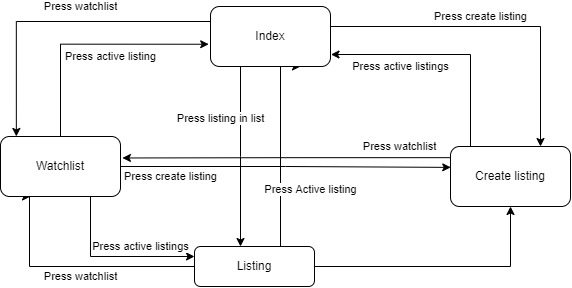

The diagram above was exported from draw.io. Its source (the exported page's mxGraphModel, read from the mxfile embedded in the PNG):
<mxGraphModel dx="865" dy="483" grid="1" gridSize="10" guides="1" tooltips="1" connect="1" arrows="1" fold="1" page="1" pageScale="1" pageWidth="827" pageHeight="1169" math="0" shadow="0">
  <root>
    <mxCell id="WIyWlLk6GJQsqaUBKTNV-0" />
    <mxCell id="WIyWlLk6GJQsqaUBKTNV-1" parent="WIyWlLk6GJQsqaUBKTNV-0" />
    <mxCell id="dfn3OtrwaB9ghoZMFAX7-1" value="Press Active listing" style="edgeStyle=orthogonalEdgeStyle;rounded=0;orthogonalLoop=1;jettySize=auto;html=1;entryX=0.75;entryY=1;entryDx=0;entryDy=0;" parent="WIyWlLk6GJQsqaUBKTNV-1" source="WIyWlLk6GJQsqaUBKTNV-3" target="dfn3OtrwaB9ghoZMFAX7-0" edge="1">
      <mxGeometry x="-0.4286" y="-30" relative="1" as="geometry">
        <Array as="points">
          <mxPoint x="380" y="200" />
        </Array>
        <mxPoint as="offset" />
      </mxGeometry>
    </mxCell>
    <mxCell id="dfn3OtrwaB9ghoZMFAX7-5" value="" style="edgeStyle=orthogonalEdgeStyle;rounded=0;orthogonalLoop=1;jettySize=auto;html=1;" parent="WIyWlLk6GJQsqaUBKTNV-1" source="WIyWlLk6GJQsqaUBKTNV-3" target="dfn3OtrwaB9ghoZMFAX7-4" edge="1">
      <mxGeometry relative="1" as="geometry" />
    </mxCell>
    <mxCell id="PSwzqqs66LDyjFgZ0QuQ-7" value="Press watchlist" style="edgeStyle=orthogonalEdgeStyle;rounded=0;orthogonalLoop=1;jettySize=auto;html=1;entryX=0.25;entryY=1;entryDx=0;entryDy=0;" edge="1" parent="WIyWlLk6GJQsqaUBKTNV-1" source="WIyWlLk6GJQsqaUBKTNV-3" target="PSwzqqs66LDyjFgZ0QuQ-0">
      <mxGeometry x="-0.0336" y="10" relative="1" as="geometry">
        <mxPoint x="214" y="400" as="targetPoint" />
        <Array as="points">
          <mxPoint x="129" y="400" />
          <mxPoint x="129" y="330" />
        </Array>
        <mxPoint as="offset" />
      </mxGeometry>
    </mxCell>
    <mxCell id="WIyWlLk6GJQsqaUBKTNV-3" value="Listing" style="rounded=1;whiteSpace=wrap;html=1;fontSize=12;glass=0;strokeWidth=1;shadow=0;" parent="WIyWlLk6GJQsqaUBKTNV-1" vertex="1">
      <mxGeometry x="294" y="380" width="120" height="40" as="geometry" />
    </mxCell>
    <mxCell id="dfn3OtrwaB9ghoZMFAX7-3" value="Press listing in list" style="edgeStyle=orthogonalEdgeStyle;rounded=0;orthogonalLoop=1;jettySize=auto;html=1;" parent="WIyWlLk6GJQsqaUBKTNV-1" source="dfn3OtrwaB9ghoZMFAX7-0" target="WIyWlLk6GJQsqaUBKTNV-3" edge="1">
      <mxGeometry x="-0.4286" y="-20" relative="1" as="geometry">
        <Array as="points">
          <mxPoint x="340" y="290" />
          <mxPoint x="340" y="290" />
        </Array>
        <mxPoint as="offset" />
      </mxGeometry>
    </mxCell>
    <mxCell id="dfn3OtrwaB9ghoZMFAX7-9" value="Press create listing" style="edgeStyle=orthogonalEdgeStyle;rounded=0;orthogonalLoop=1;jettySize=auto;html=1;entryX=0.75;entryY=0;entryDx=0;entryDy=0;exitX=1;exitY=0.25;exitDx=0;exitDy=0;" parent="WIyWlLk6GJQsqaUBKTNV-1" source="dfn3OtrwaB9ghoZMFAX7-0" target="dfn3OtrwaB9ghoZMFAX7-4" edge="1">
      <mxGeometry x="-0.0769" y="10" relative="1" as="geometry">
        <mxPoint x="540" y="240" as="targetPoint" />
        <mxPoint as="offset" />
        <Array as="points">
          <mxPoint x="430" y="160" />
          <mxPoint x="640" y="160" />
        </Array>
      </mxGeometry>
    </mxCell>
    <mxCell id="PSwzqqs66LDyjFgZ0QuQ-1" value="Press watchlist" style="edgeStyle=orthogonalEdgeStyle;rounded=0;orthogonalLoop=1;jettySize=auto;html=1;entryX=0.132;entryY=-0.001;entryDx=0;entryDy=0;entryPerimeter=0;exitX=0;exitY=0.25;exitDx=0;exitDy=0;" edge="1" parent="WIyWlLk6GJQsqaUBKTNV-1" source="dfn3OtrwaB9ghoZMFAX7-0" target="PSwzqqs66LDyjFgZ0QuQ-0">
      <mxGeometry x="-0.159" y="-15" relative="1" as="geometry">
        <mxPoint as="offset" />
      </mxGeometry>
    </mxCell>
    <mxCell id="dfn3OtrwaB9ghoZMFAX7-0" value="Index" style="whiteSpace=wrap;html=1;rounded=1;shadow=0;strokeWidth=1;glass=0;" parent="WIyWlLk6GJQsqaUBKTNV-1" vertex="1">
      <mxGeometry x="310" y="140" width="120" height="60" as="geometry" />
    </mxCell>
    <mxCell id="dfn3OtrwaB9ghoZMFAX7-7" value="Press active listings" style="edgeStyle=orthogonalEdgeStyle;rounded=0;orthogonalLoop=1;jettySize=auto;html=1;entryX=1.004;entryY=0.792;entryDx=0;entryDy=0;entryPerimeter=0;" parent="WIyWlLk6GJQsqaUBKTNV-1" source="dfn3OtrwaB9ghoZMFAX7-4" target="dfn3OtrwaB9ghoZMFAX7-0" edge="1">
      <mxGeometry x="0.3967" y="12" relative="1" as="geometry">
        <mxPoint x="600" y="230" as="targetPoint" />
        <Array as="points">
          <mxPoint x="570" y="188" />
          <mxPoint x="431" y="188" />
        </Array>
        <mxPoint as="offset" />
      </mxGeometry>
    </mxCell>
    <mxCell id="PSwzqqs66LDyjFgZ0QuQ-9" value="Press watchlist" style="edgeStyle=orthogonalEdgeStyle;rounded=0;orthogonalLoop=1;jettySize=auto;html=1;exitX=0;exitY=0.186;exitDx=0;exitDy=0;entryX=1.016;entryY=0.358;entryDx=0;entryDy=0;entryPerimeter=0;exitPerimeter=0;" edge="1" parent="WIyWlLk6GJQsqaUBKTNV-1" source="dfn3OtrwaB9ghoZMFAX7-4" target="PSwzqqs66LDyjFgZ0QuQ-0">
      <mxGeometry x="-0.6955" y="-11" relative="1" as="geometry">
        <mxPoint x="470" y="310" as="targetPoint" />
        <Array as="points" />
        <mxPoint x="-1" as="offset" />
      </mxGeometry>
    </mxCell>
    <mxCell id="dfn3OtrwaB9ghoZMFAX7-4" value="Create listing" style="whiteSpace=wrap;html=1;rounded=1;shadow=0;strokeWidth=1;glass=0;" parent="WIyWlLk6GJQsqaUBKTNV-1" vertex="1">
      <mxGeometry x="550" y="280" width="120" height="60" as="geometry" />
    </mxCell>
    <mxCell id="PSwzqqs66LDyjFgZ0QuQ-3" value="Press active listing" style="edgeStyle=orthogonalEdgeStyle;rounded=0;orthogonalLoop=1;jettySize=auto;html=1;entryX=-0.015;entryY=0.629;entryDx=0;entryDy=0;entryPerimeter=0;" edge="1" parent="WIyWlLk6GJQsqaUBKTNV-1" source="PSwzqqs66LDyjFgZ0QuQ-0" target="dfn3OtrwaB9ghoZMFAX7-0">
      <mxGeometry x="0.1834" y="-12" relative="1" as="geometry">
        <mxPoint x="180" y="230" as="targetPoint" />
        <Array as="points">
          <mxPoint x="160" y="178" />
        </Array>
        <mxPoint as="offset" />
      </mxGeometry>
    </mxCell>
    <mxCell id="PSwzqqs66LDyjFgZ0QuQ-5" value="Press active listings" style="edgeStyle=orthogonalEdgeStyle;rounded=0;orthogonalLoop=1;jettySize=auto;html=1;entryX=0;entryY=0.25;entryDx=0;entryDy=0;" edge="1" parent="WIyWlLk6GJQsqaUBKTNV-1" source="PSwzqqs66LDyjFgZ0QuQ-0" target="WIyWlLk6GJQsqaUBKTNV-3">
      <mxGeometry x="0.3416" y="10" relative="1" as="geometry">
        <mxPoint x="160.0000000000001" y="410" as="targetPoint" />
        <Array as="points">
          <mxPoint x="190" y="390" />
        </Array>
        <mxPoint as="offset" />
      </mxGeometry>
    </mxCell>
    <mxCell id="PSwzqqs66LDyjFgZ0QuQ-11" value="Press create listing" style="edgeStyle=orthogonalEdgeStyle;rounded=0;orthogonalLoop=1;jettySize=auto;html=1;entryX=0.002;entryY=0.348;entryDx=0;entryDy=0;entryPerimeter=0;" edge="1" parent="WIyWlLk6GJQsqaUBKTNV-1" source="PSwzqqs66LDyjFgZ0QuQ-0" target="dfn3OtrwaB9ghoZMFAX7-4">
      <mxGeometry x="-0.698" y="-10" relative="1" as="geometry">
        <mxPoint x="300.0000000000001" y="300" as="targetPoint" />
        <mxPoint as="offset" />
      </mxGeometry>
    </mxCell>
    <mxCell id="PSwzqqs66LDyjFgZ0QuQ-0" value="Watchlist" style="whiteSpace=wrap;html=1;rounded=1;shadow=0;strokeWidth=1;glass=0;" vertex="1" parent="WIyWlLk6GJQsqaUBKTNV-1">
      <mxGeometry x="100" y="270" width="120" height="60" as="geometry" />
    </mxCell>
  </root>
</mxGraphModel>